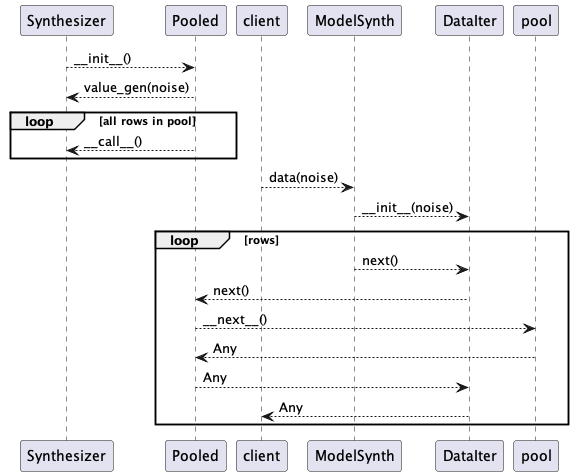

The diagram above was rendered by PlantUML. Its source (embedded in the PNG):
@startuml
Synthesizer --> Pooled : ~__init__()
Pooled --> Synthesizer : value_gen(noise)
loop all rows in pool
    Pooled --> Synthesizer : ~__call__()
end

client --> ModelSynth : data(noise)
ModelSynth --> DataIter : ~__init__(noise)
loop rows
    ModelSynth --> DataIter : next()
    DataIter --> Pooled : next()
    Pooled --> pool : ~__next__()
    pool --> Pooled : Any
    Pooled --> DataIter : Any
    DataIter --> client : Any
end
@enduml